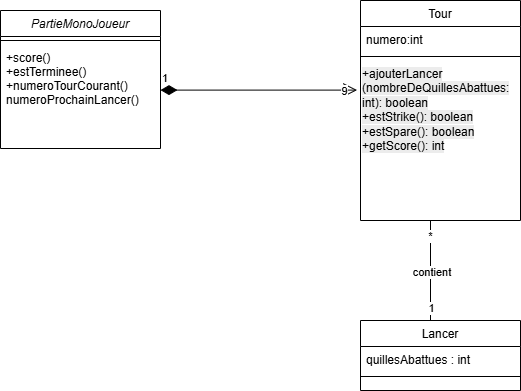

The diagram above was exported from draw.io. Its source (the exported page's mxGraphModel, read from the mxfile embedded in the PNG):
<mxGraphModel dx="1281" dy="527" grid="1" gridSize="10" guides="1" tooltips="1" connect="1" arrows="1" fold="1" page="1" pageScale="1" pageWidth="827" pageHeight="1169" math="0" shadow="0">
  <root>
    <mxCell id="WIyWlLk6GJQsqaUBKTNV-0" />
    <mxCell id="WIyWlLk6GJQsqaUBKTNV-1" parent="WIyWlLk6GJQsqaUBKTNV-0" />
    <mxCell id="zkfFHV4jXpPFQw0GAbJ--0" value="PartieMonoJoueur" style="swimlane;fontStyle=2;align=center;verticalAlign=top;childLayout=stackLayout;horizontal=1;startSize=26;horizontalStack=0;resizeParent=1;resizeLast=0;collapsible=1;marginBottom=0;rounded=0;shadow=0;strokeWidth=1;" parent="WIyWlLk6GJQsqaUBKTNV-1" vertex="1">
      <mxGeometry x="220" y="120" width="160" height="138" as="geometry">
        <mxRectangle x="230" y="140" width="160" height="26" as="alternateBounds" />
      </mxGeometry>
    </mxCell>
    <mxCell id="zkfFHV4jXpPFQw0GAbJ--4" value="" style="line;html=1;strokeWidth=1;align=left;verticalAlign=middle;spacingTop=-1;spacingLeft=3;spacingRight=3;rotatable=0;labelPosition=right;points=[];portConstraint=eastwest;" parent="zkfFHV4jXpPFQw0GAbJ--0" vertex="1">
      <mxGeometry y="26" width="160" height="8" as="geometry" />
    </mxCell>
    <mxCell id="zkfFHV4jXpPFQw0GAbJ--5" value="+score()&#10;+estTerminee()&#10;+numeroTourCourant()&#10;numeroProchainLancer()" style="text;align=left;verticalAlign=top;spacingLeft=4;spacingRight=4;overflow=hidden;rotatable=0;points=[[0,0.5],[1,0.5]];portConstraint=eastwest;" parent="zkfFHV4jXpPFQw0GAbJ--0" vertex="1">
      <mxGeometry y="34" width="160" height="76" as="geometry" />
    </mxCell>
    <mxCell id="zkfFHV4jXpPFQw0GAbJ--13" value="Lancer" style="swimlane;fontStyle=0;align=center;verticalAlign=top;childLayout=stackLayout;horizontal=1;startSize=26;horizontalStack=0;resizeParent=1;resizeLast=0;collapsible=1;marginBottom=0;rounded=0;shadow=0;strokeWidth=1;" parent="WIyWlLk6GJQsqaUBKTNV-1" vertex="1">
      <mxGeometry x="580" y="430" width="160" height="70" as="geometry">
        <mxRectangle x="340" y="380" width="170" height="26" as="alternateBounds" />
      </mxGeometry>
    </mxCell>
    <mxCell id="zkfFHV4jXpPFQw0GAbJ--14" value="quillesAbattues : int " style="text;align=left;verticalAlign=top;spacingLeft=4;spacingRight=4;overflow=hidden;rotatable=0;points=[[0,0.5],[1,0.5]];portConstraint=eastwest;" parent="zkfFHV4jXpPFQw0GAbJ--13" vertex="1">
      <mxGeometry y="26" width="160" height="26" as="geometry" />
    </mxCell>
    <mxCell id="zkfFHV4jXpPFQw0GAbJ--15" value="" style="line;html=1;strokeWidth=1;align=left;verticalAlign=middle;spacingTop=-1;spacingLeft=3;spacingRight=3;rotatable=0;labelPosition=right;points=[];portConstraint=eastwest;" parent="zkfFHV4jXpPFQw0GAbJ--13" vertex="1">
      <mxGeometry y="52" width="160" height="8" as="geometry" />
    </mxCell>
    <mxCell id="zkfFHV4jXpPFQw0GAbJ--17" value="Tour" style="swimlane;fontStyle=0;align=center;verticalAlign=top;childLayout=stackLayout;horizontal=1;startSize=26;horizontalStack=0;resizeParent=1;resizeLast=0;collapsible=1;marginBottom=0;rounded=0;shadow=0;strokeWidth=1;" parent="WIyWlLk6GJQsqaUBKTNV-1" vertex="1">
      <mxGeometry x="580" y="110" width="160" height="220" as="geometry">
        <mxRectangle x="550" y="140" width="160" height="26" as="alternateBounds" />
      </mxGeometry>
    </mxCell>
    <mxCell id="zkfFHV4jXpPFQw0GAbJ--18" value="numero:int " style="text;align=left;verticalAlign=top;spacingLeft=4;spacingRight=4;overflow=hidden;rotatable=0;points=[[0,0.5],[1,0.5]];portConstraint=eastwest;" parent="zkfFHV4jXpPFQw0GAbJ--17" vertex="1">
      <mxGeometry y="26" width="160" height="26" as="geometry" />
    </mxCell>
    <mxCell id="zkfFHV4jXpPFQw0GAbJ--23" value="" style="line;html=1;strokeWidth=1;align=left;verticalAlign=middle;spacingTop=-1;spacingLeft=3;spacingRight=3;rotatable=0;labelPosition=right;points=[];portConstraint=eastwest;" parent="zkfFHV4jXpPFQw0GAbJ--17" vertex="1">
      <mxGeometry y="52" width="160" height="8" as="geometry" />
    </mxCell>
    <mxCell id="lJrK6HfKclMcDQV_8hHg-0" value="&lt;span style=&quot;color: rgb(0, 0, 0); font-family: Helvetica; font-size: 12px; font-style: normal; font-variant-ligatures: normal; font-variant-caps: normal; font-weight: 400; letter-spacing: normal; orphans: 2; text-align: left; text-indent: 0px; text-transform: none; widows: 2; word-spacing: 0px; -webkit-text-stroke-width: 0px; caret-color: rgba(0, 0, 0, 0); white-space: normal; background-color: rgb(236, 236, 236); text-decoration-thickness: initial; text-decoration-style: initial; text-decoration-color: initial; float: none; display: inline !important;&quot;&gt;+ajouterLancer&lt;/span&gt;&lt;div&gt;&lt;span style=&quot;color: rgb(0, 0, 0); font-family: Helvetica; font-size: 12px; font-style: normal; font-variant-ligatures: normal; font-variant-caps: normal; font-weight: 400; letter-spacing: normal; orphans: 2; text-align: left; text-indent: 0px; text-transform: none; widows: 2; word-spacing: 0px; -webkit-text-stroke-width: 0px; caret-color: rgba(0, 0, 0, 0); white-space: normal; background-color: rgb(236, 236, 236); text-decoration-thickness: initial; text-decoration-style: initial; text-decoration-color: initial; float: none; display: inline !important;&quot;&gt;(nombreDeQuillesAbattues: int): boolean&lt;/span&gt;&lt;br style=&quot;forced-color-adjust: none; caret-color: rgba(0, 0, 0, 0); color: rgb(0, 0, 0); font-family: Helvetica; font-size: 12px; font-style: normal; font-variant-ligatures: normal; font-variant-caps: normal; font-weight: 400; letter-spacing: normal; orphans: 2; text-align: left; text-indent: 0px; text-transform: none; widows: 2; word-spacing: 0px; -webkit-text-stroke-width: 0px; white-space: normal; background-color: rgb(236, 236, 236); text-decoration-thickness: initial; text-decoration-style: initial; text-decoration-color: initial;&quot;&gt;&lt;span style=&quot;color: rgb(0, 0, 0); font-family: Helvetica; font-size: 12px; font-style: normal; font-variant-ligatures: normal; font-variant-caps: normal; font-weight: 400; letter-spacing: normal; orphans: 2; text-align: left; text-indent: 0px; text-transform: none; widows: 2; word-spacing: 0px; -webkit-text-stroke-width: 0px; caret-color: rgba(0, 0, 0, 0); white-space: normal; background-color: rgb(236, 236, 236); text-decoration-thickness: initial; text-decoration-style: initial; text-decoration-color: initial; float: none; display: inline !important;&quot;&gt;+estStrike(): boolean&lt;/span&gt;&lt;br style=&quot;forced-color-adjust: none; caret-color: rgba(0, 0, 0, 0); color: rgb(0, 0, 0); font-family: Helvetica; font-size: 12px; font-style: normal; font-variant-ligatures: normal; font-variant-caps: normal; font-weight: 400; letter-spacing: normal; orphans: 2; text-align: left; text-indent: 0px; text-transform: none; widows: 2; word-spacing: 0px; -webkit-text-stroke-width: 0px; white-space: normal; background-color: rgb(236, 236, 236); text-decoration-thickness: initial; text-decoration-style: initial; text-decoration-color: initial;&quot;&gt;&lt;span style=&quot;color: rgb(0, 0, 0); font-family: Helvetica; font-size: 12px; font-style: normal; font-variant-ligatures: normal; font-variant-caps: normal; font-weight: 400; letter-spacing: normal; orphans: 2; text-align: left; text-indent: 0px; text-transform: none; widows: 2; word-spacing: 0px; -webkit-text-stroke-width: 0px; caret-color: rgba(0, 0, 0, 0); white-space: normal; background-color: rgb(236, 236, 236); text-decoration-thickness: initial; text-decoration-style: initial; text-decoration-color: initial; float: none; display: inline !important;&quot;&gt;+estSpare(): boolean&lt;/span&gt;&lt;br style=&quot;forced-color-adjust: none; caret-color: rgba(0, 0, 0, 0); color: rgb(0, 0, 0); font-family: Helvetica; font-size: 12px; font-style: normal; font-variant-ligatures: normal; font-variant-caps: normal; font-weight: 400; letter-spacing: normal; orphans: 2; text-align: left; text-indent: 0px; text-transform: none; widows: 2; word-spacing: 0px; -webkit-text-stroke-width: 0px; white-space: normal; background-color: rgb(236, 236, 236); text-decoration-thickness: initial; text-decoration-style: initial; text-decoration-color: initial;&quot;&gt;&lt;span style=&quot;color: rgb(0, 0, 0); font-family: Helvetica; font-size: 12px; font-style: normal; font-variant-ligatures: normal; font-variant-caps: normal; font-weight: 400; letter-spacing: normal; orphans: 2; text-align: left; text-indent: 0px; text-transform: none; widows: 2; word-spacing: 0px; -webkit-text-stroke-width: 0px; caret-color: rgba(0, 0, 0, 0); white-space: normal; background-color: rgb(236, 236, 236); text-decoration-thickness: initial; text-decoration-style: initial; text-decoration-color: initial; float: none; display: inline !important;&quot;&gt;+getScore(): int&lt;/span&gt;&lt;/div&gt;" style="text;whiteSpace=wrap;html=1;" vertex="1" parent="zkfFHV4jXpPFQw0GAbJ--17">
      <mxGeometry y="60" width="160" height="80" as="geometry" />
    </mxCell>
    <mxCell id="lJrK6HfKclMcDQV_8hHg-1" value="1" style="endArrow=open;html=1;endSize=12;startArrow=diamondThin;startSize=14;startFill=1;edgeStyle=orthogonalEdgeStyle;align=left;verticalAlign=bottom;rounded=0;exitX=1;exitY=0.6;exitDx=0;exitDy=0;entryX=-0.021;entryY=0.37;entryDx=0;entryDy=0;entryPerimeter=0;exitPerimeter=0;" edge="1" parent="WIyWlLk6GJQsqaUBKTNV-1" source="zkfFHV4jXpPFQw0GAbJ--5" target="lJrK6HfKclMcDQV_8hHg-0">
      <mxGeometry x="-1" y="3" relative="1" as="geometry">
        <mxPoint x="330" y="280" as="sourcePoint" />
        <mxPoint x="490" y="280" as="targetPoint" />
      </mxGeometry>
    </mxCell>
    <mxCell id="lJrK6HfKclMcDQV_8hHg-2" value="9" style="edgeLabel;html=1;align=center;verticalAlign=middle;resizable=0;points=[];" vertex="1" connectable="0" parent="lJrK6HfKclMcDQV_8hHg-1">
      <mxGeometry x="0.8592" y="-1" relative="1" as="geometry">
        <mxPoint as="offset" />
      </mxGeometry>
    </mxCell>
    <mxCell id="lJrK6HfKclMcDQV_8hHg-4" value="" style="endArrow=none;html=1;rounded=0;" edge="1" parent="WIyWlLk6GJQsqaUBKTNV-1">
      <mxGeometry width="50" height="50" relative="1" as="geometry">
        <mxPoint x="650" y="430" as="sourcePoint" />
        <mxPoint x="650" y="330" as="targetPoint" />
      </mxGeometry>
    </mxCell>
    <mxCell id="lJrK6HfKclMcDQV_8hHg-5" value="contient&amp;nbsp;" style="edgeLabel;html=1;align=center;verticalAlign=middle;resizable=0;points=[];" vertex="1" connectable="0" parent="lJrK6HfKclMcDQV_8hHg-4">
      <mxGeometry x="-0.024" y="-2" relative="1" as="geometry">
        <mxPoint as="offset" />
      </mxGeometry>
    </mxCell>
    <mxCell id="lJrK6HfKclMcDQV_8hHg-6" value="1" style="edgeLabel;html=1;align=center;verticalAlign=middle;resizable=0;points=[];" vertex="1" connectable="0" parent="lJrK6HfKclMcDQV_8hHg-4">
      <mxGeometry x="-0.744" relative="1" as="geometry">
        <mxPoint as="offset" />
      </mxGeometry>
    </mxCell>
    <mxCell id="lJrK6HfKclMcDQV_8hHg-7" value="*" style="edgeLabel;html=1;align=center;verticalAlign=middle;resizable=0;points=[];" vertex="1" connectable="0" parent="lJrK6HfKclMcDQV_8hHg-4">
      <mxGeometry x="0.696" y="1" relative="1" as="geometry">
        <mxPoint as="offset" />
      </mxGeometry>
    </mxCell>
  </root>
</mxGraphModel>